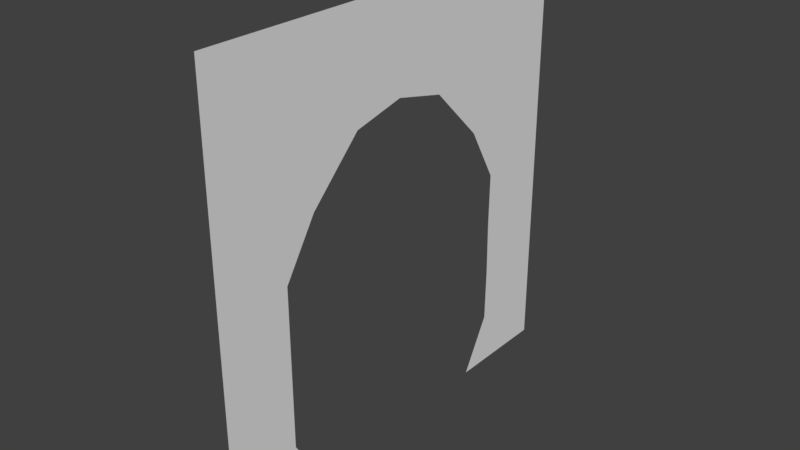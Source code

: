 # Source: Door.blend  (saved by Blender 2.77.0; exported with 4.5.12 LTS)
import bpy
from mathutils import Matrix  # noqa: F401  (used for matrix-valued properties, if any)

bpy.ops.wm.read_factory_settings(use_empty=True)
scene = bpy.context.scene
scene.name = 'Scene'

# ---- collections
col_collection_1 = bpy.data.collections.new('Collection 1'); scene.collection.children.link(col_collection_1)

# ---- world
world_world = bpy.data.worlds.new('World'); scene.world = world_world
world_world.color = (0.05088, 0.05088, 0.05088)
world_world.use_sun_shadow = False
world_world.sun_shadow_jitter_overblur = 0.0
world_world.cycles.sampling_method = 'MANUAL'

# ---- meshes
me_plane_002 = bpy.data.meshes.new('Plane.002')
me_plane_002.from_pydata([(-1.0, -1.0, 0.0), (1.0, -1.0, 0.0), (-1.0, 1.0, 0.0), (1.0, 1.0, 0.0), (-1.0, 0.0, 0.0), (0.0, -1.0, 0.0), (0.0, 1.0, 0.0), (-1.0, -0.5, 0.0), (0.5, -1.0, 0.0), (1.0, 0.5, 0.0), (-0.5, 1.0, 0.0), (-1.0, 0.5, 0.0), (-0.5, -1.0, 0.0), (1.0, -0.5, 0.0), (0.5, 1.0, 0.0), (0.0, 0.6409, 0.0), (-0.5574, 0.0, -2.509e-09), (0.25, 0.6371, 0.0), (-0.5, -0.5, 0.0), (-0.5, 0.5, 0.0), (-1.0, -0.75, 0.0), (0.75, -1.0, 0.0), (1.0, 0.75, 0.0), (-0.75, 1.0, 0.0), (-1.0, 0.25, 0.0), (-0.25, -1.0, 0.0), (0.25, 1.0, 0.0), (0.0, 0.75, 0.0), (-0.75, 0.0, 0.0), (-1.0, -0.25, 0.0), (0.25, -1.0, 0.0), (-0.25, 1.0, 0.0), (-1.0, 0.75, 0.0), (-0.75, -1.0, 0.0), (1.0, -0.75, 0.0), (0.75, 1.0, 0.0), (0.0, -0.75, 0.0), (0.0, -0.6563, 0.0), (0.5, -0.75, 0.0), (0.5, 0.6409, 0.0), (0.75, 0.6365, 0.0), (-0.5, -0.25, 0.0), (-0.5, -0.75, 0.0), (-0.75, -0.5, 0.0), (-0.25, -0.5, 0.0), (-0.5, 0.75, 0.0), (-0.5, 0.25, 0.0), (-0.75, 0.5, 0.0), (-0.25, 0.5, 0.0), (0.5, 0.75, 0.0), (0.25, 0.75, 0.0), (0.25, -0.6563, 0.0), (-0.75, 0.25, 0.0), (-0.75, 0.75, 0.0), (-0.25, -0.75, 0.0), (-0.75, -0.75, 0.0), (-0.75, -0.25, 0.0), (0.75, -0.75, 0.0), (0.25, -0.75, 0.0), (0.75, -0.6563, 0.0), (0.5, -0.6563, 0.0), (-0.25, 0.75, 0.0), (0.75, 0.75, 0.0)], [], [(62, 22, 3, 35), (61, 27, 6, 31), (58, 38, 60, 51), (57, 34, 13, 59), (56, 41, 16, 28), (55, 42, 18, 43), (54, 36, 37, 44), (53, 45, 10, 23), (52, 46, 19, 47), (50, 49, 14, 26), (27, 50, 26, 6), (40, 9, 22, 62), (39, 40, 62, 49), (24, 52, 47, 11), (4, 28, 52, 24), (28, 16, 46, 52), (32, 53, 23, 2), (11, 47, 53, 32), (47, 19, 45, 53), (42, 54, 44, 18), (12, 25, 54, 42), (25, 5, 36, 54), (20, 55, 43, 7), (0, 33, 55, 20), (33, 12, 42, 55), (29, 56, 28, 4), (7, 43, 56, 29), (43, 18, 41, 56), (38, 57, 59, 60), (8, 21, 57, 38), (21, 1, 34, 57), (36, 58, 51, 37), (5, 30, 58, 36), (30, 8, 38, 58), (17, 39, 49, 50), (48, 19, 46), (15, 17, 50, 27), (18, 44, 41), (45, 61, 31, 10), (19, 48, 61, 45), (48, 15, 27, 61), (49, 62, 35, 14)])
_uv = me_plane_002.uv_layers.new(name='UVMap')
_uv.uv.foreach_set('vector', [0.125, 0.875, 0.125, 1.0, 0.0, 1.0, 0.0, 0.875, 0.125, 0.375, 0.125, 0.5, 0.0, 0.5, 0.0, 0.375, 0.875, 0.625, 0.875, 0.75, 0.8281, 0.75, 0.8281, 0.625, 0.875, 0.875, 0.875, 1.0, 0.75, 1.0, 0.8281, 0.875, 0.625, 0.125, 0.625, 0.25, 0.5, 0.25, 0.5, 0.125, 0.875, 0.125, 0.875, 0.25, 0.75, 0.25, 0.75, 0.125, 0.875, 0.375, 0.875, 0.5, 0.8281, 0.5, 0.75, 0.375, 0.125, 0.125, 0.125, 0.25, 0.0, 0.25, 0.0, 0.125, 0.375, 0.125, 0.375, 0.25, 0.25, 0.25, 0.25, 0.125, 0.125, 0.625, 0.125, 0.75, 0.0, 0.75, 0.0, 0.625, 0.125, 0.5, 0.125, 0.625, 0.0, 0.625, 0.0, 0.5, 0.1623, 0.875, 0.25, 1.0, 0.125, 1.0, 0.125, 0.875, 0.1623, 0.75, 0.1623, 0.875, 0.125, 0.875, 0.125, 0.75, 0.375, 0.0, 0.375, 0.125, 0.25, 0.125, 0.25, 0.0, 0.5, 0.0, 0.5, 0.125, 0.375, 0.125, 0.375, 0.0, 0.5, 0.125, 0.5, 0.25, 0.375, 0.25, 0.375, 0.125, 0.125, 0.0, 0.125, 0.125, 0.0, 0.125, 0.0, 0.0, 0.25, 0.0, 0.25, 0.125, 0.125, 0.125, 0.125, 0.0, 0.25, 0.125, 0.25, 0.25, 0.125, 0.25, 0.125, 0.125, 0.875, 0.25, 0.875, 0.375, 0.75, 0.375, 0.75, 0.25, 1.0, 0.25, 1.0, 0.375, 0.875, 0.375, 0.875, 0.25, 1.0, 0.375, 1.0, 0.5, 0.875, 0.5, 0.875, 0.375, 0.875, 0.0, 0.875, 0.125, 0.75, 0.125, 0.75, 0.0, 1.0, 0.0, 1.0, 0.125, 0.875, 0.125, 0.875, 0.0, 1.0, 0.125, 1.0, 0.25, 0.875, 0.25, 0.875, 0.125, 0.625, 0.0, 0.625, 0.125, 0.5, 0.125, 0.5, 0.0, 0.75, 0.0, 0.75, 0.125, 0.625, 0.125, 0.625, 0.0, 0.75, 0.125, 0.75, 0.25, 0.625, 0.25, 0.625, 0.125, 0.875, 0.75, 0.875, 0.875, 0.8281, 0.875, 0.8281, 0.75, 1.0, 0.75, 1.0, 0.875, 0.875, 0.875, 0.875, 0.75, 1.0, 0.875, 1.0, 1.0, 0.875, 1.0, 0.875, 0.875, 0.875, 0.5, 0.875, 0.625, 0.8281, 0.625, 0.8281, 0.5, 1.0, 0.5, 1.0, 0.625, 0.875, 0.625, 0.875, 0.5, 1.0, 0.625, 1.0, 0.75, 0.875, 0.75, 0.875, 0.625, 0.1623, 0.625, 0.1623, 0.75, 0.125, 0.75, 0.125, 0.625, 0.25, 0.375, 0.25, 0.25, 0.375, 0.25, 0.1623, 0.5, 0.1623, 0.625, 0.125, 0.625, 0.125, 0.5, 0.75, 0.25, 0.75, 0.375, 0.625, 0.25, 0.125, 0.25, 0.125, 0.375, 0.0, 0.375, 0.0, 0.25, 0.25, 0.25, 0.25, 0.375, 0.125, 0.375, 0.125, 0.25, 0.25, 0.375, 0.1623, 0.5, 0.125, 0.5, 0.125, 0.375, 0.125, 0.75, 0.125, 0.875, 0.0, 0.875, 0.0, 0.75])
me_plane_002.use_remesh_preserve_volume = False
me_plane_002.use_remesh_preserve_attributes = False
me_plane_002.use_mirror_vertex_groups = False
me_plane_002.update()

# ---- objects
ob_plane = bpy.data.objects.new('Plane', me_plane_002)

# ---- transforms, parenting, visibility, modifiers, constraints
ob_plane.location = (0.0, 0.0, 0.0)
ob_plane.rotation_euler = (0.0, 1.571, 0.0)
ob_plane.lineart.crease_threshold = 0.0

# ---- collection membership
col_collection_1.objects.link(ob_plane)

# ---- scene / render settings (as saved in the file)
scene.frame_start = 1; scene.frame_end = 250; scene.frame_set(1)
scene.render.engine = 'BLENDER_EEVEE_NEXT'
scene.render.resolution_percentage = 50
scene.render.dither_intensity = 0.0
scene.cycles.use_denoising = False
scene.cycles.samples = 128
scene.cycles.sampling_pattern = 'TABULATED_SOBOL'
scene.cycles.light_sampling_threshold = 0.0
scene.cycles.use_adaptive_sampling = False
scene.cycles.use_light_tree = False
scene.cycles.blur_glossy = 0.0
scene.cycles.sample_clamp_indirect = 0.0
scene.view_settings.view_transform = 'Standard'
bpy.context.view_layer.update()

# ---- added for rendering (the .blend has no active camera and no usable light): camera, sun
cam_auto = bpy.data.cameras.new('AutoCamera')
cam_auto.lens = 50.0
cam_auto.sensor_width = 36.0
cam_auto.clip_end = 1000.0
ob_auto_camera = bpy.data.objects.new('AutoCamera', cam_auto)
scene.collection.objects.link(ob_auto_camera)
ob_auto_camera.location = (2.61693, -3.14032, 2.09354)
ob_auto_camera.rotation_euler = (1.09748, -7.21219e-08, 0.694738)
scene.camera = ob_auto_camera
light_auto_sun = bpy.data.lights.new('AutoSun', 'SUN')
light_auto_sun.energy = 3.0
light_auto_sun.angle = 0.0523599
ob_auto_sun = bpy.data.objects.new('AutoSun', light_auto_sun)
scene.collection.objects.link(ob_auto_sun)
ob_auto_sun.rotation_euler = (0.872665, 0.174533, 0.523599)
bpy.context.view_layer.update()
